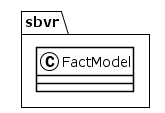

The diagram above was rendered by PlantUML. Its source (embedded in the PNG):
@startuml
!theme plain
package sbvr {
class FactModel {
}
}
@enduml